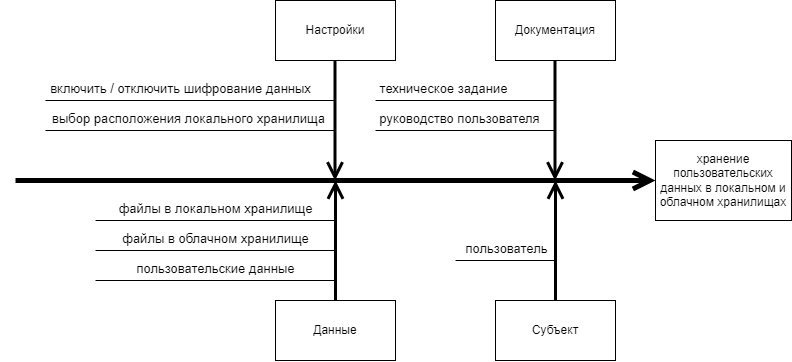

The diagram above was exported from draw.io. Its source (the exported page's mxGraphModel, read from the mxfile embedded in the PNG):
<mxGraphModel dx="711" dy="1331" grid="1" gridSize="10" guides="1" tooltips="1" connect="1" arrows="1" fold="1" page="1" pageScale="1" pageWidth="827" pageHeight="1169" math="0" shadow="0">
  <root>
    <mxCell id="0" />
    <mxCell id="1" parent="0" />
    <mxCell id="uZezb1uJDPMY6EIU_Z_o-1" value="Настройки" style="rounded=0;whiteSpace=wrap;html=1;" vertex="1" parent="1">
      <mxGeometry x="300" y="220" width="120" height="60" as="geometry" />
    </mxCell>
    <mxCell id="uZezb1uJDPMY6EIU_Z_o-2" value="Документация" style="rounded=0;whiteSpace=wrap;html=1;" vertex="1" parent="1">
      <mxGeometry x="520" y="220" width="120" height="60" as="geometry" />
    </mxCell>
    <mxCell id="uZezb1uJDPMY6EIU_Z_o-4" value="" style="endArrow=open;endFill=1;endSize=12;html=1;rounded=0;strokeWidth=5;" edge="1" parent="1">
      <mxGeometry width="160" relative="1" as="geometry">
        <mxPoint x="40" y="400" as="sourcePoint" />
        <mxPoint x="680" y="400" as="targetPoint" />
      </mxGeometry>
    </mxCell>
    <mxCell id="uZezb1uJDPMY6EIU_Z_o-5" value="хранение пользовательских данных в локальном и облачном хранилищах" style="rounded=0;whiteSpace=wrap;html=1;" vertex="1" parent="1">
      <mxGeometry x="680" y="360" width="136" height="80" as="geometry" />
    </mxCell>
    <mxCell id="uZezb1uJDPMY6EIU_Z_o-6" value="Данные" style="rounded=0;whiteSpace=wrap;html=1;" vertex="1" parent="1">
      <mxGeometry x="300" y="520" width="120" height="60" as="geometry" />
    </mxCell>
    <mxCell id="uZezb1uJDPMY6EIU_Z_o-7" value="Субъект" style="rounded=0;whiteSpace=wrap;html=1;" vertex="1" parent="1">
      <mxGeometry x="520" y="520" width="120" height="60" as="geometry" />
    </mxCell>
    <mxCell id="uZezb1uJDPMY6EIU_Z_o-8" value="" style="endArrow=open;endFill=1;endSize=12;html=1;rounded=0;strokeWidth=3;" edge="1" parent="1" source="uZezb1uJDPMY6EIU_Z_o-7">
      <mxGeometry width="160" relative="1" as="geometry">
        <mxPoint x="440" y="520" as="sourcePoint" />
        <mxPoint x="580" y="400" as="targetPoint" />
      </mxGeometry>
    </mxCell>
    <mxCell id="uZezb1uJDPMY6EIU_Z_o-9" value="" style="endArrow=none;html=1;rounded=0;strokeWidth=1;" edge="1" parent="1">
      <mxGeometry width="50" height="50" relative="1" as="geometry">
        <mxPoint x="580" y="480" as="sourcePoint" />
        <mxPoint x="480" y="480" as="targetPoint" />
      </mxGeometry>
    </mxCell>
    <mxCell id="uZezb1uJDPMY6EIU_Z_o-10" value="пользователь" style="edgeLabel;html=1;align=center;verticalAlign=middle;resizable=0;points=[];fontSize=13;" vertex="1" connectable="0" parent="uZezb1uJDPMY6EIU_Z_o-9">
      <mxGeometry x="-0.35" y="-2" relative="1" as="geometry">
        <mxPoint x="-17" y="-11" as="offset" />
      </mxGeometry>
    </mxCell>
    <mxCell id="uZezb1uJDPMY6EIU_Z_o-11" value="" style="endArrow=open;endFill=1;endSize=12;html=1;rounded=0;strokeWidth=3;" edge="1" parent="1">
      <mxGeometry width="160" relative="1" as="geometry">
        <mxPoint x="360" y="520" as="sourcePoint" />
        <mxPoint x="360" y="400" as="targetPoint" />
      </mxGeometry>
    </mxCell>
    <mxCell id="uZezb1uJDPMY6EIU_Z_o-12" value="" style="endArrow=none;html=1;rounded=0;strokeWidth=1;" edge="1" parent="1">
      <mxGeometry width="50" height="50" relative="1" as="geometry">
        <mxPoint x="360" y="440" as="sourcePoint" />
        <mxPoint x="120" y="440" as="targetPoint" />
      </mxGeometry>
    </mxCell>
    <mxCell id="uZezb1uJDPMY6EIU_Z_o-13" value="файлы в локальном хранилище" style="edgeLabel;html=1;align=center;verticalAlign=middle;resizable=0;points=[];fontSize=13;" vertex="1" connectable="0" parent="uZezb1uJDPMY6EIU_Z_o-12">
      <mxGeometry x="-0.35" y="-2" relative="1" as="geometry">
        <mxPoint x="-42" y="-11" as="offset" />
      </mxGeometry>
    </mxCell>
    <mxCell id="uZezb1uJDPMY6EIU_Z_o-14" value="" style="endArrow=none;html=1;rounded=0;strokeWidth=1;" edge="1" parent="1">
      <mxGeometry width="50" height="50" relative="1" as="geometry">
        <mxPoint x="360" y="470" as="sourcePoint" />
        <mxPoint x="120" y="470" as="targetPoint" />
      </mxGeometry>
    </mxCell>
    <mxCell id="uZezb1uJDPMY6EIU_Z_o-15" value="файлы в облачном хранилище" style="edgeLabel;html=1;align=center;verticalAlign=middle;resizable=0;points=[];fontSize=13;" vertex="1" connectable="0" parent="uZezb1uJDPMY6EIU_Z_o-14">
      <mxGeometry x="-0.35" y="-2" relative="1" as="geometry">
        <mxPoint x="-42" y="-11" as="offset" />
      </mxGeometry>
    </mxCell>
    <mxCell id="uZezb1uJDPMY6EIU_Z_o-16" value="" style="endArrow=none;html=1;rounded=0;strokeWidth=1;" edge="1" parent="1">
      <mxGeometry width="50" height="50" relative="1" as="geometry">
        <mxPoint x="360" y="500" as="sourcePoint" />
        <mxPoint x="120" y="500" as="targetPoint" />
      </mxGeometry>
    </mxCell>
    <mxCell id="uZezb1uJDPMY6EIU_Z_o-17" value="пользовательские данные" style="edgeLabel;html=1;align=center;verticalAlign=middle;resizable=0;points=[];fontSize=13;" vertex="1" connectable="0" parent="uZezb1uJDPMY6EIU_Z_o-16">
      <mxGeometry x="-0.35" y="-2" relative="1" as="geometry">
        <mxPoint x="-42" y="-11" as="offset" />
      </mxGeometry>
    </mxCell>
    <mxCell id="uZezb1uJDPMY6EIU_Z_o-18" value="" style="endArrow=open;endFill=1;endSize=12;html=1;rounded=0;strokeWidth=3;" edge="1" parent="1">
      <mxGeometry width="160" relative="1" as="geometry">
        <mxPoint x="359.5" y="280" as="sourcePoint" />
        <mxPoint x="359.5" y="400" as="targetPoint" />
      </mxGeometry>
    </mxCell>
    <mxCell id="uZezb1uJDPMY6EIU_Z_o-19" value="" style="endArrow=open;endFill=1;endSize=12;html=1;rounded=0;strokeWidth=3;exitX=0.5;exitY=1;exitDx=0;exitDy=0;" edge="1" parent="1">
      <mxGeometry width="160" relative="1" as="geometry">
        <mxPoint x="579.5" y="280" as="sourcePoint" />
        <mxPoint x="579.5" y="400" as="targetPoint" />
      </mxGeometry>
    </mxCell>
    <mxCell id="uZezb1uJDPMY6EIU_Z_o-20" value="" style="endArrow=none;html=1;rounded=0;strokeWidth=1;" edge="1" parent="1">
      <mxGeometry width="50" height="50" relative="1" as="geometry">
        <mxPoint x="580" y="320" as="sourcePoint" />
        <mxPoint x="400" y="320" as="targetPoint" />
      </mxGeometry>
    </mxCell>
    <mxCell id="uZezb1uJDPMY6EIU_Z_o-21" value="техническое задание" style="edgeLabel;html=1;align=center;verticalAlign=middle;resizable=0;points=[];fontSize=13;" vertex="1" connectable="0" parent="uZezb1uJDPMY6EIU_Z_o-20">
      <mxGeometry x="-0.35" y="-2" relative="1" as="geometry">
        <mxPoint x="-54" y="-11" as="offset" />
      </mxGeometry>
    </mxCell>
    <mxCell id="uZezb1uJDPMY6EIU_Z_o-22" value="" style="endArrow=none;html=1;rounded=0;strokeWidth=1;" edge="1" parent="1">
      <mxGeometry width="50" height="50" relative="1" as="geometry">
        <mxPoint x="580" y="350" as="sourcePoint" />
        <mxPoint x="400" y="350" as="targetPoint" />
      </mxGeometry>
    </mxCell>
    <mxCell id="uZezb1uJDPMY6EIU_Z_o-23" value="руководство пользователя" style="edgeLabel;html=1;align=center;verticalAlign=middle;resizable=0;points=[];fontSize=13;" vertex="1" connectable="0" parent="uZezb1uJDPMY6EIU_Z_o-22">
      <mxGeometry x="-0.35" y="-2" relative="1" as="geometry">
        <mxPoint x="-38" y="-11" as="offset" />
      </mxGeometry>
    </mxCell>
    <mxCell id="uZezb1uJDPMY6EIU_Z_o-24" value="" style="endArrow=none;html=1;rounded=0;strokeWidth=1;" edge="1" parent="1">
      <mxGeometry width="50" height="50" relative="1" as="geometry">
        <mxPoint x="360" y="320" as="sourcePoint" />
        <mxPoint x="70" y="320" as="targetPoint" />
      </mxGeometry>
    </mxCell>
    <mxCell id="uZezb1uJDPMY6EIU_Z_o-25" value="включить / отключить шифрование данных" style="edgeLabel;html=1;align=center;verticalAlign=middle;resizable=0;points=[];fontSize=13;" vertex="1" connectable="0" parent="uZezb1uJDPMY6EIU_Z_o-24">
      <mxGeometry x="-0.35" y="-2" relative="1" as="geometry">
        <mxPoint x="-62" y="-11" as="offset" />
      </mxGeometry>
    </mxCell>
    <mxCell id="uZezb1uJDPMY6EIU_Z_o-26" value="" style="endArrow=none;html=1;rounded=0;strokeWidth=1;" edge="1" parent="1">
      <mxGeometry width="50" height="50" relative="1" as="geometry">
        <mxPoint x="360" y="350" as="sourcePoint" />
        <mxPoint x="70" y="350" as="targetPoint" />
      </mxGeometry>
    </mxCell>
    <mxCell id="uZezb1uJDPMY6EIU_Z_o-27" value="выбор расположения локального хранилища" style="edgeLabel;html=1;align=center;verticalAlign=middle;resizable=0;points=[];fontSize=13;" vertex="1" connectable="0" parent="uZezb1uJDPMY6EIU_Z_o-26">
      <mxGeometry x="-0.35" y="-2" relative="1" as="geometry">
        <mxPoint x="-54" y="-11" as="offset" />
      </mxGeometry>
    </mxCell>
  </root>
</mxGraphModel>